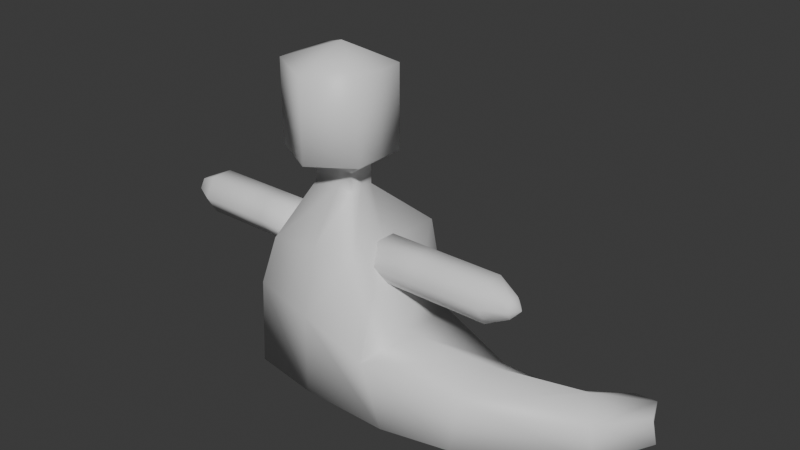 # Source: bog.blend  (saved by Blender 5.0.119; exported with 4.5.12 LTS)
import bpy
from mathutils import Matrix  # noqa: F401  (used for matrix-valued properties, if any)

bpy.ops.wm.read_factory_settings(use_empty=True)
scene = bpy.context.scene
scene.name = 'Scene'

# ---- collections
col_collection = bpy.data.collections.new('Collection'); scene.collection.children.link(col_collection)

# ---- materials (node trees are filled in below, after node groups)
mat_material = bpy.data.materials.new('Material')
mat_material.alpha_threshold = 0.0
mat_material.use_backface_culling_lightprobe_volume = False
mat_material.roughness = 0.5
mat_material.line_color = (0.0, 0.0, 0.0, 1.0)

# ---- material node trees
mat_material.use_nodes = True; mat_material.node_tree.nodes.clear()
_N = mat_material.node_tree.nodes; _L = mat_material.node_tree.links
n0 = _N.new('ShaderNodeOutputMaterial'); n0.name = 'Material Output'; n0.location = (200, 100)
n1 = _N.new('ShaderNodeBsdfPrincipled'); n1.name = 'Principled BSDF'; n1.location = (-200, 100)
_L.new(n1.outputs[0], n0.inputs[0])
n0.is_active_output = True

# ---- world
world_world = bpy.data.worlds.new('World'); scene.world = world_world
world_world.use_nodes = True; world_world.node_tree.nodes.clear()
_N = world_world.node_tree.nodes; _L = world_world.node_tree.links
n0 = _N.new('ShaderNodeOutputWorld'); n0.name = 'World Output'; n0.location = (200, 100)
n1 = _N.new('ShaderNodeBackground'); n1.name = 'Background'; n1.location = (-200, 100)
n1.inputs[0].default_value = (0.05088, 0.05088, 0.05088, 1.0)
_L.new(n1.outputs[0], n0.inputs[0])
n0.is_active_output = True
world_world.color = (0.05088, 0.05088, 0.05088)
world_world.sun_shadow_jitter_overblur = 0.0

# ---- meshes
me_cube = bpy.data.meshes.new('Cube')
me_cube.from_pydata([(2.963, 2.28, -0.3726), (2.547, 2.39, -1.177), (3.648, 1.825, -0.4619), (3.82, 1.736, -1.007), (-1.628, 1.453, 0.4133), (-1.135, 1.505, -1.125), (-1.692, -1.482, 0.3415), (-1.199, -1.43, -1.197), (-3.21, 2.051, 0.8747), (-3.287, 1.505, -1.125), (-3.377, -1.434, 0.833), (-3.377, -1.434, -1.167), (-2.102, 1.476, 2.551), (-2.178, -1.07, 2.551), (-3.075, 1.546, 2.623), (-3.243, -1.212, 2.517), (-5.234, 1.51, 0.9905), (-5.265, 1.505, -1.125), (-5.083, -1.06, 0.9335), (-5.121, -1.129, -1.201), (-4.7, 1.051, 2.182), (-4.7, -0.9489, 2.182), (-3.311, -0.3216, 4.08), (-3.311, 0.3216, 4.08), (-2.901, -0.3216, 4.08), (-2.901, 0.3216, 4.08), (-2.901, 0.3216, 3.621), (-2.901, -0.3216, 3.621), (-3.311, 0.3216, 3.621), (-3.311, -0.3216, 3.621), (-3.947, 0.3216, 3.621), (-3.947, -0.3216, 3.621), (-3.947, 0.3216, 4.08), (-3.947, -0.3216, 4.08), (-2.38, 0.6677, 6.417), (-2.38, -0.6677, 6.417), (-3.367, 1.102, 6.29), (-3.418, -1.255, 6.371), (-3.418, -1.255, 4.407), (-3.367, 1.102, 4.326), (-2.38, -0.6677, 4.452), (-2.38, 0.6677, 4.452), (-4.551, 0.6677, 4.452), (-4.551, -0.6677, 4.452), (-3.387, 0.0, 6.86), (-2.901, 0.0, 3.621), (-2.901, 0.0, 4.08), (-4.974, 0.1357, 2.182), (-4.551, 0.6677, 6.417), (-4.551, -0.6677, 6.417), (-2.38, 0.0, 4.452), (-2.38, 0.0, 6.417), (-3.947, 0.0, 4.08), (-3.947, 0.0, 3.621), (-5.619, 0.1583, 1.009), (-5.724, 0.5827, -1.216), (-2.178, -0.06979, 2.551), (-3.485, 0.07536, -1.322), (3.474, 2.306, -1.14), (-1.493, -0.05218, 0.5386), (3.474, 2.306, -0.3683), (-1.0, 0.0, -1.306), (-4.551, 0.0, 4.452), (-4.551, 0.0, 6.417), (0.4043, 1.265, -1.143), (0.4619, -0.7836, 0.01372), (0.4715, -1.125, -1.13), (0.4139, 0.9242, 0.003872), (0.6775, 0.02133, -1.247), (0.6775, 0.02133, 0.5146), (3.067, 0.388, -1.068), (1.675, 1.324, -0.3198), (2.518, 1.117, 0.07314), (1.488, 1.45, -1.16), (2.88, 0.5142, -0.25), (2.518, 1.117, -1.193)], [], [(69, 59, 6, 65), (66, 65, 6, 7), (61, 7, 11, 57), (75, 58, 3, 70), (58, 60, 2, 3), (73, 71, 0, 1), (11, 10, 18, 19), (10, 15, 21, 18), (4, 5, 9, 8), (7, 6, 10, 11), (47, 21, 31, 53), (59, 4, 12, 56), (15, 13, 27, 29), (10, 6, 13, 15), (55, 54, 16, 17), (54, 18, 21, 47), (14, 8, 16, 20), (8, 9, 17, 16), (57, 11, 19, 55), (14, 20, 30, 28), (4, 8, 14, 12), (56, 12, 26, 45), (12, 14, 28, 26), (21, 15, 29, 31), (31, 29, 22, 33), (53, 31, 33, 52), (45, 26, 25, 46), (29, 27, 24, 22), (28, 30, 32, 23), (46, 25, 41, 50), (33, 22, 38, 43), (23, 32, 42, 39), (25, 23, 39, 41), (52, 33, 43, 62), (26, 28, 23, 25), (38, 40, 35, 37), (39, 42, 48, 36), (41, 39, 36, 34), (50, 41, 34, 51), (62, 43, 49, 63), (22, 24, 40, 38), (48, 63, 49, 44), (35, 51, 34, 44), (37, 35, 44), (49, 37, 44), (36, 48, 44), (43, 38, 37, 49), (16, 54, 47, 20), (9, 57, 55, 17), (13, 56, 45, 27), (30, 53, 52, 32), (27, 45, 46, 24), (24, 46, 50, 40), (32, 52, 62, 42), (34, 36, 44), (40, 50, 51, 35), (42, 62, 63, 48), (19, 18, 54, 55), (6, 59, 56, 13), (20, 47, 53, 30), (1, 0, 60, 58), (73, 1, 58, 75), (5, 61, 57, 9), (67, 4, 59, 69), (71, 67, 69, 72), (5, 64, 68, 61), (5, 4, 67, 64), (61, 68, 66, 7), (70, 74, 65, 66), (72, 69, 65, 74), (60, 72, 74, 2), (3, 2, 74, 70), (0, 71, 72, 60), (64, 73, 75, 68), (64, 67, 71, 73), (68, 75, 70, 66)])
me_cube.polygons.foreach_set('use_smooth', [True] * 76)
_uv = me_cube.uv_layers.new(name='UVMap')
_uv.uv.foreach_set('vector', [0.7863, 0.625, 0.875, 0.625, 0.875, 0.75, 0.7863, 0.75, 0.375, 0.9113, 0.625, 0.9113, 0.625, 1.0, 0.375, 1.0, 0.125, 0.625, 0.125, 0.75, 0.125, 0.75, 0.125, 0.625, 0.2943, 0.625, 0.375, 0.625, 0.375, 0.75, 0.2943, 0.75, 0.375, 0.625, 0.625, 0.625, 0.5592, 0.75, 0.375, 0.75, 0.375, 0.4193, 0.625, 0.4193, 0.625, 0.5329, 0.375, 0.5, 0.375, 1.0, 0.625, 1.0, 0.625, 1.0, 0.375, 1.0, 0.625, 1.0, 0.625, 1.0, 0.625, 1.0, 0.625, 1.0, 0.625, 0.25, 0.375, 0.25, 0.375, 0.25, 0.625, 0.25, 0.375, 1.0, 0.625, 1.0, 0.625, 1.0, 0.375, 1.0, 0.625, 0.125, 0.625, 0.0, 0.625, 0.0, 0.625, 0.125, 0.875, 0.625, 0.875, 0.5, 0.875, 0.5, 0.875, 0.625, 0.625, 1.0, 0.625, 1.0, 0.625, 1.0, 0.625, 1.0, 0.625, 1.0, 0.625, 1.0, 0.625, 1.0, 0.625, 1.0, 0.375, 0.125, 0.625, 0.125, 0.625, 0.25, 0.375, 0.25, 0.625, 0.125, 0.625, 0.0, 0.625, 0.0, 0.625, 0.125, 0.625, 0.25, 0.625, 0.25, 0.625, 0.25, 0.625, 0.25, 0.625, 0.25, 0.375, 0.25, 0.375, 0.25, 0.625, 0.25, 0.125, 0.625, 0.125, 0.75, 0.125, 0.75, 0.125, 0.625, 0.625, 0.25, 0.625, 0.25, 0.625, 0.25, 0.625, 0.25, 0.625, 0.25, 0.625, 0.25, 0.625, 0.25, 0.625, 0.25, 0.875, 0.625, 0.875, 0.5, 0.875, 0.5, 0.875, 0.625, 0.625, 0.25, 0.625, 0.25, 0.625, 0.25, 0.625, 0.25, 0.625, 1.0, 0.625, 1.0, 0.625, 1.0, 0.625, 1.0, 0.625, 1.0, 0.625, 1.0, 0.625, 1.0, 0.625, 1.0, 0.625, 0.125, 0.625, 0.0, 0.625, 0.0, 0.625, 0.125, 0.875, 0.625, 0.875, 0.5, 0.875, 0.5, 0.875, 0.625, 0.625, 1.0, 0.625, 1.0, 0.625, 1.0, 0.625, 1.0, 0.625, 0.25, 0.625, 0.25, 0.625, 0.25, 0.625, 0.25, 0.875, 0.625, 0.875, 0.5, 0.875, 0.5, 0.875, 0.625, 0.625, 1.0, 0.625, 1.0, 0.625, 1.0, 0.625, 1.0, 0.625, 0.25, 0.625, 0.25, 0.625, 0.25, 0.625, 0.25, 0.625, 0.25, 0.625, 0.25, 0.625, 0.25, 0.625, 0.25, 0.625, 0.125, 0.625, 0.0, 0.625, 0.0, 0.625, 0.125, 0.625, 0.25, 0.625, 0.25, 0.625, 0.25, 0.625, 0.25, 0.625, 1.0, 0.625, 1.0, 0.625, 1.0, 0.625, 1.0, 0.625, 0.25, 0.625, 0.25, 0.625, 0.25, 0.625, 0.25, 0.625, 0.25, 0.625, 0.25, 0.625, 0.25, 0.625, 0.25, 0.875, 0.625, 0.875, 0.5, 0.875, 0.5, 0.875, 0.625, 0.625, 0.125, 0.625, 0.0, 0.625, 0.0, 0.625, 0.125, 0.625, 1.0, 0.625, 1.0, 0.625, 1.0, 0.625, 1.0, 0.625, 0.25, 0.625, 0.125, 0.625, 0.0, 0.625, 0.25, 0.875, 0.75, 0.875, 0.625, 0.875, 0.5, 0.875, 0.75, 0.625, 1.0, 0.625, 1.0, 0.625, 1.0, 0.625, 1.0, 0.625, 1.0, 0.625, 1.0, 0.625, 0.25, 0.625, 0.25, 0.625, 0.25, 0.625, 1.0, 0.625, 1.0, 0.625, 1.0, 0.625, 1.0, 0.625, 0.25, 0.625, 0.125, 0.625, 0.125, 0.625, 0.25, 0.125, 0.5, 0.125, 0.625, 0.125, 0.625, 0.125, 0.5, 0.875, 0.75, 0.875, 0.625, 0.875, 0.625, 0.875, 0.75, 0.625, 0.25, 0.625, 0.125, 0.625, 0.125, 0.625, 0.25, 0.875, 0.75, 0.875, 0.625, 0.875, 0.625, 0.875, 0.75, 0.875, 0.75, 0.875, 0.625, 0.875, 0.625, 0.875, 0.75, 0.625, 0.25, 0.625, 0.125, 0.625, 0.125, 0.625, 0.25, 0.625, 0.25, 0.625, 0.25, 0.625, 0.25, 0.875, 0.75, 0.875, 0.625, 0.875, 0.625, 0.875, 0.75, 0.625, 0.25, 0.625, 0.125, 0.625, 0.125, 0.625, 0.25, 0.375, 0.0, 0.625, 0.0, 0.625, 0.125, 0.375, 0.125, 0.875, 0.75, 0.875, 0.625, 0.875, 0.625, 0.875, 0.75, 0.625, 0.25, 0.625, 0.125, 0.625, 0.125, 0.625, 0.25, 0.375, 0.5, 0.625, 0.5329, 0.625, 0.625, 0.375, 0.625, 0.2943, 0.5, 0.375, 0.5, 0.375, 0.625, 0.2943, 0.625, 0.125, 0.5, 0.125, 0.625, 0.125, 0.625, 0.125, 0.5, 0.7863, 0.5, 0.875, 0.5, 0.875, 0.625, 0.7863, 0.625, 0.7057, 0.5, 0.7863, 0.5, 0.7863, 0.625, 0.7057, 0.625, 0.125, 0.5, 0.2137, 0.5, 0.2137, 0.625, 0.125, 0.625, 0.375, 0.25, 0.625, 0.25, 0.625, 0.3387, 0.375, 0.3387, 0.125, 0.625, 0.2137, 0.625, 0.2137, 0.75, 0.125, 0.75, 0.375, 0.8307, 0.625, 0.8307, 0.625, 0.9113, 0.375, 0.9113, 0.7057, 0.625, 0.7863, 0.625, 0.7863, 0.75, 0.7057, 0.75, 0.625, 0.625, 0.7057, 0.625, 0.7057, 0.75, 0.5592, 0.75, 0.375, 0.75, 0.5592, 0.75, 0.625, 0.8307, 0.375, 0.8307, 0.625, 0.5329, 0.7057, 0.5, 0.7057, 0.625, 0.625, 0.625, 0.2137, 0.5, 0.2943, 0.5, 0.2943, 0.625, 0.2137, 0.625, 0.375, 0.3387, 0.625, 0.3387, 0.625, 0.4193, 0.375, 0.4193, 0.2137, 0.625, 0.2943, 0.625, 0.2943, 0.75, 0.2137, 0.75])
me_cube.materials.append(mat_material)
me_cube.use_mirror_vertex_groups = False
me_cube.update()
me_cylinder = bpy.data.meshes.new('Cylinder')
me_cylinder.from_pydata([(1.806, 3.676, 2.254), (7.643, 3.676, 2.254), (1.806, 3.176, 1.388), (7.643, 3.176, 1.388), (1.806, 2.176, 1.388), (7.643, 2.176, 1.388), (1.806, 1.676, 2.254), (7.643, 1.676, 2.254), (1.806, 2.176, 3.12), (7.643, 2.176, 3.12), (1.806, 3.176, 3.12), (7.643, 3.176, 3.12), (8.643, 3.145, 2.254), (8.643, 2.91, 1.848), (8.643, 2.441, 1.848), (8.643, 2.207, 2.254), (8.643, 2.441, 2.66), (8.643, 2.91, 2.66), (9.009, 2.676, 2.254), (4.724, 2.176, 3.12), (4.724, 1.676, 2.254), (4.724, 2.176, 1.388), (4.724, 3.176, 1.388), (4.724, 3.676, 2.254), (4.724, 3.176, 3.12), (5.29, 3.676, 2.254), (5.29, 3.176, 3.12), (5.29, 2.176, 3.12), (5.29, 1.676, 2.254), (5.29, 2.176, 1.388), (5.29, 3.176, 1.388), (4.188, 3.176, 1.388), (4.188, 2.176, 1.388), (4.188, 1.676, 2.254), (4.188, 2.176, 3.12), (4.188, 3.176, 3.12), (4.188, 3.676, 2.254)], [], [(25, 1, 3, 30), (30, 3, 5, 29), (29, 5, 7, 28), (28, 7, 9, 27), (9, 7, 15, 16), (27, 9, 11, 26), (26, 11, 1, 25), (0, 2, 4, 6, 8, 10), (17, 16, 18), (5, 3, 13, 14), (11, 9, 16, 17), (3, 1, 12, 13), (7, 5, 14, 15), (1, 11, 17, 12), (32, 21, 20, 33), (15, 14, 18), (13, 12, 18), (12, 17, 18), (16, 15, 18), (14, 13, 18), (33, 20, 19, 34), (34, 19, 24, 35), (35, 24, 23, 36), (31, 22, 21, 32), (36, 23, 22, 31), (24, 26, 25, 23), (19, 27, 26, 24), (20, 28, 27, 19), (21, 29, 28, 20), (22, 30, 29, 21), (23, 25, 30, 22), (0, 36, 31, 2), (2, 31, 32, 4), (10, 35, 36, 0), (8, 34, 35, 10), (6, 33, 34, 8), (4, 32, 33, 6)])
me_cylinder.polygons.foreach_set('use_smooth', [True] * 37)
_uv = me_cylinder.uv_layers.new(name='UVMap')
_uv.uv.foreach_set('vector', [1.0, 0.7985, 1.0, 1.0, 0.8333, 1.0, 0.8333, 0.7985, 0.8333, 0.7985, 0.8333, 1.0, 0.6667, 1.0, 0.6667, 0.7985, 0.6667, 0.7985, 0.6667, 1.0, 0.5, 1.0, 0.5, 0.7985, 0.5, 0.7985, 0.5, 1.0, 0.3333, 1.0, 0.3333, 0.7985, 0.3333, 1.0, 0.5, 1.0, 0.5, 1.0, 0.3333, 1.0, 0.3333, 0.7985, 0.3333, 1.0, 0.1667, 1.0, 0.1667, 0.7985, 0.1667, 0.7985, 0.1667, 1.0, -8.941e-08, 1.0, -8.941e-08, 0.7985, 0.75, 0.49, 0.9578, 0.37, 0.9578, 0.13, 0.75, 0.01, 0.5422, 0.13, 0.5422, 0.37, 0.1667, 1.0, 0.3333, 1.0, 0.1667, 1.0, 0.6667, 1.0, 0.8333, 1.0, 0.8333, 1.0, 0.6667, 1.0, 0.1667, 1.0, 0.3333, 1.0, 0.3333, 1.0, 0.1667, 1.0, 0.8333, 1.0, 1.0, 1.0, 1.0, 1.0, 0.8333, 1.0, 0.5, 1.0, 0.6667, 1.0, 0.6667, 1.0, 0.5, 1.0, -8.941e-08, 1.0, 0.1667, 1.0, 0.1667, 1.0, -8.941e-08, 1.0, 0.6667, 0.7041, 0.6667, 0.75, 0.5, 0.75, 0.5, 0.7041, 0.5, 1.0, 0.6667, 1.0, 0.5, 1.0, 0.8333, 1.0, 1.0, 1.0, 0.8333, 1.0, -8.941e-08, 1.0, 0.1667, 1.0, -8.941e-08, 1.0, 0.3333, 1.0, 0.5, 1.0, 0.3333, 1.0, 0.6667, 1.0, 0.8333, 1.0, 0.6667, 1.0, 0.5, 0.7041, 0.5, 0.75, 0.3333, 0.75, 0.3333, 0.7041, 0.3333, 0.7041, 0.3333, 0.75, 0.1667, 0.75, 0.1667, 0.7041, 0.1667, 0.7041, 0.1667, 0.75, -8.941e-08, 0.75, -8.941e-08, 0.7041, 0.8333, 0.7041, 0.8333, 0.75, 0.6667, 0.75, 0.6667, 0.7041, 1.0, 0.7041, 1.0, 0.75, 0.8333, 0.75, 0.8333, 0.7041, 0.1667, 0.75, 0.1667, 0.7985, -8.941e-08, 0.7985, -8.941e-08, 0.75, 0.3333, 0.75, 0.3333, 0.7985, 0.1667, 0.7985, 0.1667, 0.75, 0.5, 0.75, 0.5, 0.7985, 0.3333, 0.7985, 0.3333, 0.75, 0.6667, 0.75, 0.6667, 0.7985, 0.5, 0.7985, 0.5, 0.75, 0.8333, 0.75, 0.8333, 0.7985, 0.6667, 0.7985, 0.6667, 0.75, 1.0, 0.75, 1.0, 0.7985, 0.8333, 0.7985, 0.8333, 0.75, 1.0, 0.5, 1.0, 0.7041, 0.8333, 0.7041, 0.8333, 0.5, 0.8333, 0.5, 0.8333, 0.7041, 0.6667, 0.7041, 0.6667, 0.5, 0.1667, 0.5, 0.1667, 0.7041, -8.941e-08, 0.7041, -8.941e-08, 0.5, 0.3333, 0.5, 0.3333, 0.7041, 0.1667, 0.7041, 0.1667, 0.5, 0.5, 0.5, 0.5, 0.7041, 0.3333, 0.7041, 0.3333, 0.5, 0.6667, 0.5, 0.6667, 0.7041, 0.5, 0.7041, 0.5, 0.5])
me_cylinder.update()

# ---- objects
ob_body = bpy.data.objects.new('Body', me_cube)
ob_cylinder = bpy.data.objects.new('Cylinder', me_cylinder)

# ---- transforms, parenting, visibility, modifiers, constraints
ob_body.location = (0.0, 0.0, 0.0)
ob_body.lock_rotations_4d = False
ob_body.empty_display_type = 'ARROWS'
ob_body.lineart.crease_threshold = 0.0
ob_cylinder.location = (-3.407, -1.438, 0.9739)
ob_cylinder.scale = (0.5324, 0.5324, 0.5324)
_m = ob_cylinder.modifiers.new('Mirror', 'MIRROR')

# ---- collection membership
col_collection.objects.link(ob_body)
col_collection.objects.link(ob_cylinder)

# ---- scene / render settings (as saved in the file)
scene.frame_start = 1; scene.frame_end = 250; scene.frame_set(1)
scene.render.engine = 'BLENDER_EEVEE_NEXT'
scene.render.bake_bias = 0.0
scene.render.bake_samples = 0
scene.cycles.sampling_pattern = 'TABULATED_SOBOL'
scene.eevee.use_volume_custom_range = False
bpy.context.view_layer.update()

# ---- added for rendering (the .blend has no active camera and no usable light): camera, sun
cam_auto = bpy.data.cameras.new('AutoCamera')
cam_auto.lens = 50.0
cam_auto.sensor_width = 36.0
cam_auto.clip_end = 1000.0
ob_auto_camera = bpy.data.objects.new('AutoCamera', cam_auto)
scene.collection.objects.link(ob_auto_camera)
ob_auto_camera.location = (11.7332, -16.2559, 13.9088)
ob_auto_camera.rotation_euler = (1.09748, -7.21219e-08, 0.694738)
scene.camera = ob_auto_camera
light_auto_sun = bpy.data.lights.new('AutoSun', 'SUN')
light_auto_sun.energy = 3.0
light_auto_sun.angle = 0.0523599
ob_auto_sun = bpy.data.objects.new('AutoSun', light_auto_sun)
scene.collection.objects.link(ob_auto_sun)
ob_auto_sun.rotation_euler = (0.872665, 0.174533, 0.523599)
bpy.context.view_layer.update()
